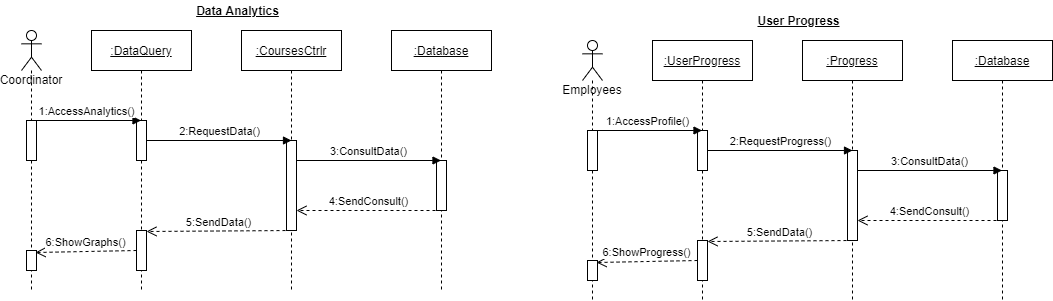

The diagram above was exported from draw.io. Its source (the exported page's mxGraphModel, read from the mxfile embedded in the PNG):
<mxGraphModel dx="564" dy="478" grid="1" gridSize="10" guides="1" tooltips="1" connect="1" arrows="1" fold="1" page="1" pageScale="1" pageWidth="1169" pageHeight="827" math="0" shadow="0">
  <root>
    <mxCell id="0" />
    <mxCell id="1" parent="0" />
    <mxCell id="2" value="Coordinator" style="shape=umlLifeline;participant=umlActor;perimeter=lifelinePerimeter;whiteSpace=wrap;html=1;container=1;collapsible=0;recursiveResize=0;verticalAlign=top;spacingTop=36;outlineConnect=0;" parent="1" vertex="1">
      <mxGeometry x="69" y="40" width="20" height="260" as="geometry" />
    </mxCell>
    <mxCell id="9" value="" style="html=1;points=[];perimeter=orthogonalPerimeter;" parent="2" vertex="1">
      <mxGeometry x="5" y="90" width="10" height="40" as="geometry" />
    </mxCell>
    <mxCell id="21" value="" style="html=1;points=[];perimeter=orthogonalPerimeter;" parent="2" vertex="1">
      <mxGeometry x="5" y="220" width="10" height="20" as="geometry" />
    </mxCell>
    <mxCell id="4" value="&lt;u&gt;:DataQuery&lt;/u&gt;" style="shape=umlLifeline;perimeter=lifelinePerimeter;whiteSpace=wrap;html=1;container=1;collapsible=0;recursiveResize=0;outlineConnect=0;" parent="1" vertex="1">
      <mxGeometry x="139" y="40" width="100" height="260" as="geometry" />
    </mxCell>
    <mxCell id="11" value="" style="html=1;points=[];perimeter=orthogonalPerimeter;" parent="4" vertex="1">
      <mxGeometry x="45" y="90" width="10" height="40" as="geometry" />
    </mxCell>
    <mxCell id="19" value="" style="html=1;points=[];perimeter=orthogonalPerimeter;" parent="4" vertex="1">
      <mxGeometry x="45" y="200" width="10" height="40" as="geometry" />
    </mxCell>
    <mxCell id="5" value="&lt;u&gt;:CoursesCtrlr&lt;/u&gt;" style="shape=umlLifeline;perimeter=lifelinePerimeter;whiteSpace=wrap;html=1;container=1;collapsible=0;recursiveResize=0;outlineConnect=0;" parent="1" vertex="1">
      <mxGeometry x="289" y="40" width="100" height="260" as="geometry" />
    </mxCell>
    <mxCell id="13" value="" style="html=1;points=[];perimeter=orthogonalPerimeter;" parent="5" vertex="1">
      <mxGeometry x="45" y="110" width="10" height="90" as="geometry" />
    </mxCell>
    <mxCell id="6" value="&lt;u&gt;:Database&lt;/u&gt;" style="shape=umlLifeline;perimeter=lifelinePerimeter;whiteSpace=wrap;html=1;container=1;collapsible=0;recursiveResize=0;outlineConnect=0;" parent="1" vertex="1">
      <mxGeometry x="439" y="40" width="100" height="260" as="geometry" />
    </mxCell>
    <mxCell id="15" value="" style="html=1;points=[];perimeter=orthogonalPerimeter;" parent="6" vertex="1">
      <mxGeometry x="45" y="130" width="10" height="50" as="geometry" />
    </mxCell>
    <mxCell id="12" value="1:AccessAnalytics()" style="html=1;verticalAlign=bottom;endArrow=block;" parent="1" edge="1">
      <mxGeometry width="80" relative="1" as="geometry">
        <mxPoint x="79" y="130" as="sourcePoint" />
        <mxPoint x="188.5" y="130" as="targetPoint" />
      </mxGeometry>
    </mxCell>
    <mxCell id="14" value="2:RequestData()" style="html=1;verticalAlign=bottom;endArrow=block;entryX=0.5;entryY=0;entryDx=0;entryDy=0;entryPerimeter=0;" parent="1" target="13" edge="1">
      <mxGeometry width="80" relative="1" as="geometry">
        <mxPoint x="194" y="150" as="sourcePoint" />
        <mxPoint x="329" y="150" as="targetPoint" />
      </mxGeometry>
    </mxCell>
    <mxCell id="16" value="3:ConsultData()" style="html=1;verticalAlign=bottom;endArrow=block;" parent="1" target="6" edge="1">
      <mxGeometry width="80" relative="1" as="geometry">
        <mxPoint x="344" y="170" as="sourcePoint" />
        <mxPoint x="424" y="170" as="targetPoint" />
      </mxGeometry>
    </mxCell>
    <mxCell id="17" value="4:SendConsult()" style="html=1;verticalAlign=bottom;endArrow=open;dashed=1;endSize=8;" parent="1" target="13" edge="1">
      <mxGeometry relative="1" as="geometry">
        <mxPoint x="489" y="220" as="sourcePoint" />
        <mxPoint x="409" y="220" as="targetPoint" />
      </mxGeometry>
    </mxCell>
    <mxCell id="18" value="5:SendData()" style="html=1;verticalAlign=bottom;endArrow=open;dashed=1;endSize=8;entryX=1;entryY=0.025;entryDx=0;entryDy=0;entryPerimeter=0;" parent="1" target="19" edge="1">
      <mxGeometry relative="1" as="geometry">
        <mxPoint x="339" y="240" as="sourcePoint" />
        <mxPoint x="259" y="240" as="targetPoint" />
      </mxGeometry>
    </mxCell>
    <mxCell id="22" value="6:ShowGraphs()" style="html=1;verticalAlign=bottom;endArrow=open;dashed=1;endSize=8;entryX=0.9;entryY=0.1;entryDx=0;entryDy=0;entryPerimeter=0;" parent="1" target="21" edge="1">
      <mxGeometry relative="1" as="geometry">
        <mxPoint x="184" y="260" as="sourcePoint" />
        <mxPoint x="104" y="260" as="targetPoint" />
      </mxGeometry>
    </mxCell>
    <mxCell id="23" value="&lt;b&gt;&lt;u&gt;Data Analytics&lt;/u&gt;&lt;/b&gt;" style="text;html=1;align=center;verticalAlign=middle;resizable=0;points=[];autosize=1;" parent="1" vertex="1">
      <mxGeometry x="235" y="10" width="100" height="20" as="geometry" />
    </mxCell>
    <mxCell id="161" value="Employees" style="shape=umlLifeline;participant=umlActor;perimeter=lifelinePerimeter;whiteSpace=wrap;html=1;container=1;collapsible=0;recursiveResize=0;verticalAlign=top;spacingTop=36;outlineConnect=0;" parent="1" vertex="1">
      <mxGeometry x="630" y="50" width="20" height="260" as="geometry" />
    </mxCell>
    <mxCell id="162" value="" style="html=1;points=[];perimeter=orthogonalPerimeter;" parent="161" vertex="1">
      <mxGeometry x="5" y="90" width="10" height="40" as="geometry" />
    </mxCell>
    <mxCell id="163" value="" style="html=1;points=[];perimeter=orthogonalPerimeter;" parent="161" vertex="1">
      <mxGeometry x="5" y="220" width="10" height="20" as="geometry" />
    </mxCell>
    <mxCell id="164" value="&lt;u&gt;:UserProgress&lt;/u&gt;" style="shape=umlLifeline;perimeter=lifelinePerimeter;whiteSpace=wrap;html=1;container=1;collapsible=0;recursiveResize=0;outlineConnect=0;" parent="1" vertex="1">
      <mxGeometry x="700" y="50" width="100" height="260" as="geometry" />
    </mxCell>
    <mxCell id="165" value="" style="html=1;points=[];perimeter=orthogonalPerimeter;" parent="164" vertex="1">
      <mxGeometry x="45" y="90" width="10" height="40" as="geometry" />
    </mxCell>
    <mxCell id="166" value="" style="html=1;points=[];perimeter=orthogonalPerimeter;" parent="164" vertex="1">
      <mxGeometry x="45" y="200" width="10" height="40" as="geometry" />
    </mxCell>
    <mxCell id="167" value="&lt;u&gt;:Progress&lt;/u&gt;" style="shape=umlLifeline;perimeter=lifelinePerimeter;whiteSpace=wrap;html=1;container=1;collapsible=0;recursiveResize=0;outlineConnect=0;" parent="1" vertex="1">
      <mxGeometry x="850" y="50" width="100" height="260" as="geometry" />
    </mxCell>
    <mxCell id="168" value="" style="html=1;points=[];perimeter=orthogonalPerimeter;" parent="167" vertex="1">
      <mxGeometry x="45" y="110" width="10" height="90" as="geometry" />
    </mxCell>
    <mxCell id="169" value="&lt;u&gt;:Database&lt;/u&gt;" style="shape=umlLifeline;perimeter=lifelinePerimeter;whiteSpace=wrap;html=1;container=1;collapsible=0;recursiveResize=0;outlineConnect=0;" parent="1" vertex="1">
      <mxGeometry x="1000" y="50" width="100" height="260" as="geometry" />
    </mxCell>
    <mxCell id="170" value="" style="html=1;points=[];perimeter=orthogonalPerimeter;" parent="169" vertex="1">
      <mxGeometry x="45" y="130" width="10" height="50" as="geometry" />
    </mxCell>
    <mxCell id="171" value="1:AccessProfile()" style="html=1;verticalAlign=bottom;endArrow=block;" parent="1" edge="1">
      <mxGeometry width="80" relative="1" as="geometry">
        <mxPoint x="640" y="140" as="sourcePoint" />
        <mxPoint x="749.5" y="140" as="targetPoint" />
      </mxGeometry>
    </mxCell>
    <mxCell id="172" value="2:RequestProgress()" style="html=1;verticalAlign=bottom;endArrow=block;entryX=0.5;entryY=0;entryDx=0;entryDy=0;entryPerimeter=0;" parent="1" target="168" edge="1">
      <mxGeometry width="80" relative="1" as="geometry">
        <mxPoint x="755" y="160" as="sourcePoint" />
        <mxPoint x="890" y="160" as="targetPoint" />
      </mxGeometry>
    </mxCell>
    <mxCell id="173" value="3:ConsultData()" style="html=1;verticalAlign=bottom;endArrow=block;" parent="1" target="169" edge="1">
      <mxGeometry width="80" relative="1" as="geometry">
        <mxPoint x="905" y="180" as="sourcePoint" />
        <mxPoint x="985" y="180" as="targetPoint" />
      </mxGeometry>
    </mxCell>
    <mxCell id="174" value="4:SendConsult()" style="html=1;verticalAlign=bottom;endArrow=open;dashed=1;endSize=8;" parent="1" target="168" edge="1">
      <mxGeometry relative="1" as="geometry">
        <mxPoint x="1050" y="230" as="sourcePoint" />
        <mxPoint x="970" y="230" as="targetPoint" />
      </mxGeometry>
    </mxCell>
    <mxCell id="175" value="5:SendData()" style="html=1;verticalAlign=bottom;endArrow=open;dashed=1;endSize=8;entryX=1;entryY=0.025;entryDx=0;entryDy=0;entryPerimeter=0;" parent="1" target="166" edge="1">
      <mxGeometry relative="1" as="geometry">
        <mxPoint x="900" y="250" as="sourcePoint" />
        <mxPoint x="820" y="250" as="targetPoint" />
      </mxGeometry>
    </mxCell>
    <mxCell id="176" value="6:ShowProgress()" style="html=1;verticalAlign=bottom;endArrow=open;dashed=1;endSize=8;entryX=0.9;entryY=0.1;entryDx=0;entryDy=0;entryPerimeter=0;" parent="1" target="163" edge="1">
      <mxGeometry relative="1" as="geometry">
        <mxPoint x="745" y="270" as="sourcePoint" />
        <mxPoint x="665" y="270" as="targetPoint" />
      </mxGeometry>
    </mxCell>
    <mxCell id="177" value="&lt;b&gt;&lt;u&gt;User Progress&lt;/u&gt;&lt;/b&gt;" style="text;html=1;align=center;verticalAlign=middle;resizable=0;points=[];autosize=1;" parent="1" vertex="1">
      <mxGeometry x="796" y="20" width="100" height="20" as="geometry" />
    </mxCell>
  </root>
</mxGraphModel>